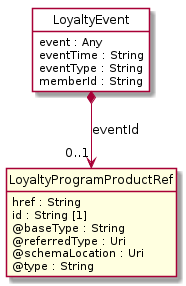

The diagram above was rendered by PlantUML. Its source (embedded in the PNG):
@startuml
hide circle
hide methods
hide stereotype
show <<Enumeration>> stereotype
skinparam class {
   BackgroundColor<<Enumeration>> #E6F5F7
   BackgroundColor<<Ref>> #FFFFE0
   BackgroundColor<<Pivot>> #FFFFFFF
   BackgroundColor<<SimpleType>> #E2F0DA
   BackgroundColor #FCF2E3
}

class LoyaltyEvent <<Pivot>> {
    event : Any
    eventTime : String
    eventType : String
    memberId : String
}

class LoyaltyProgramProductRef  <<Ref>> {
    href : String
    id : String [1]
    @baseType : String
    @referredType : Uri
    @schemaLocation : Uri
    @type : String
}

LoyaltyEvent *-->  "0..1" LoyaltyProgramProductRef : eventId

@enduml